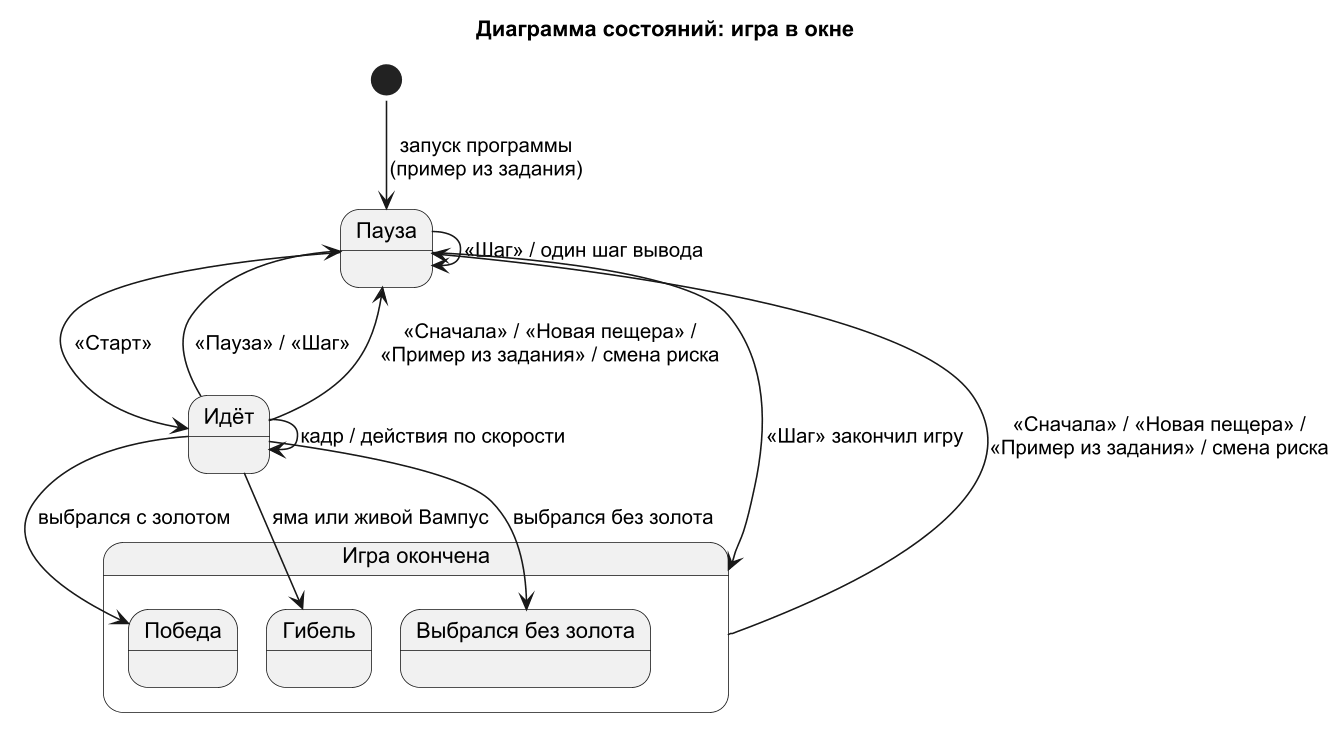

The diagram above was rendered by PlantUML. Its source (embedded in the PNG):
@startuml state_game
!pragma layout smetana
skinparam dpi 150
skinparam defaultFontName Arial
skinparam shadowing false
title Диаграмма состояний: игра в окне

[*] --> Пауза : запуск программы\n(пример из задания)
Пауза --> Идёт : «Старт»
Идёт --> Пауза : «Пауза» / «Шаг»
Пауза --> Пауза : «Шаг» / один шаг вывода
Идёт --> Идёт : кадр / действия по скорости
state "Игра окончена" as Over {
  state "Победа" as Won
  state "Гибель" as Dead
  state "Выбрался без золота" as Left
}
Идёт --> Won : выбрался с золотом
Идёт --> Dead : яма или живой Вампус
Идёт --> Left : выбрался без золота
Пауза --> Over : «Шаг» закончил игру
Over --> Пауза : «Сначала» / «Новая пещера» /\n«Пример из задания» / смена риска
Идёт --> Пауза : «Сначала» / «Новая пещера» /\n«Пример из задания» / смена риска
@enduml